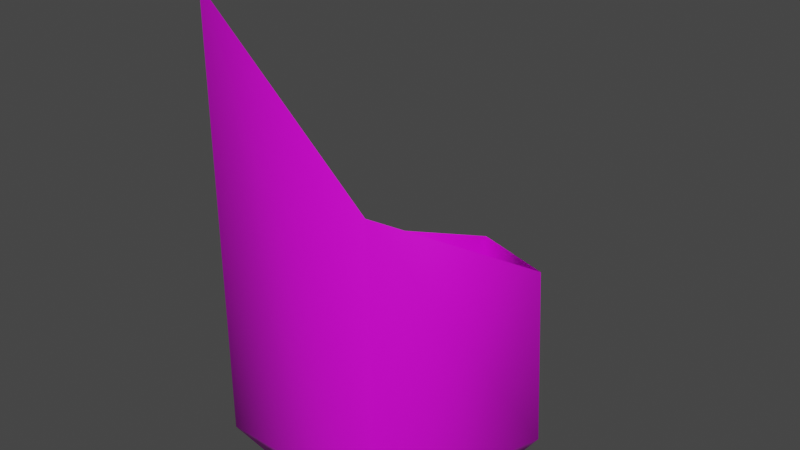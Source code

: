 # Source: bottle_broken2.blend  (saved by Blender 2.92.15; exported with 4.5.12 LTS)
import bpy
from mathutils import Matrix  # noqa: F401  (used for matrix-valued properties, if any)

bpy.ops.wm.read_factory_settings(use_empty=True)
scene = bpy.context.scene
scene.name = 'Scene'

# ---- collections
col_collection = bpy.data.collections.new('Collection'); scene.collection.children.link(col_collection)

# ---- images (referenced by path relative to the original .blend; pixels are not part of the script)
import os
ASSET_DIR = os.environ.get("B2B_ASSET_DIR", "")  # directory of the original .blend (textures are referenced by path, not embedded)
HERE = os.path.dirname(os.path.abspath(__file__))  # packed textures are extracted next to this script under _unpacked/

def load_image(name, relpath, width, height, colorspace="sRGB"):
    """Load a texture the original file referenced (path relative to the .blend, or extracted next to this script)."""
    p = next((c for c in (os.path.join(HERE, relpath), os.path.join(ASSET_DIR, relpath)) if relpath and os.path.exists(c)), "")
    if p:
        img = bpy.data.images.load(p, check_existing=True)
        img.name = name
    else:  # same state as the original file: an image datablock whose file is absent (Cycles renders it pink)
        img = bpy.data.images.new(name, width, height)
        img.source = "FILE"
        img.filepath = "//" + (relpath or name)
    img.colorspace_settings.name = colorspace
    return img
img_bottle_jpg_001 = load_image('bottle.jpg.001', 'bottle.jpg', 1024, 1024, 'sRGB')

# ---- materials (node trees are filled in below, after node groups)
mat_material_001 = bpy.data.materials.new('Material.001')
mat_material_001.use_transparent_shadow = False

# ---- material node trees
mat_material_001.use_nodes = True; mat_material_001.node_tree.nodes.clear()
_N = mat_material_001.node_tree.nodes; _L = mat_material_001.node_tree.links
n0 = _N.new('ShaderNodeBsdfPrincipled'); n0.name = 'Principled BSDF'; n0.location = (10, 300)
n0.distribution = 'GGX'
n0.subsurface_method = 'BURLEY'
n0.inputs[3].default_value = 1.45
n0.inputs[27].default_value = (0.0, 0.0, 0.0, 1.0)
n0.inputs[28].default_value = 1.0
n1 = _N.new('ShaderNodeOutputMaterial'); n1.name = 'Material Output'; n1.location = (300, 300)
n2 = _N.new('ShaderNodeTexImage'); n2.name = 'Image Texture'; n2.location = (-281, 168)
n2.image = img_bottle_jpg_001
_L.new(n0.outputs[0], n1.inputs[0])
_L.new(n2.outputs[0], n0.inputs[0])
n1.is_active_output = True

# ---- world
world_world = bpy.data.worlds.new('World'); scene.world = world_world
world_world.use_nodes = True; world_world.node_tree.nodes.clear()
_N = world_world.node_tree.nodes; _L = world_world.node_tree.links
n0 = _N.new('ShaderNodeOutputWorld'); n0.name = 'World Output'; n0.location = (300, 300)
n1 = _N.new('ShaderNodeBackground'); n1.name = 'Background'; n1.location = (10, 300)
n1.inputs[0].default_value = (0.05088, 0.05088, 0.05088, 1.0)
_L.new(n1.outputs[0], n0.inputs[0])
n0.is_active_output = True
world_world.color = (0.05088, 0.05088, 0.05088)
world_world.use_sun_shadow = False
world_world.sun_shadow_jitter_overblur = 0.0

# ---- meshes
me_cylinder = bpy.data.meshes.new('Cylinder')
me_cylinder.from_pydata([(-3.416e-09, -1.0, -0.8281), (0.7875, -1.0, -0.2559), (0.4867, -1.0, 0.6699), (-0.4867, -1.0, 0.6699), (-0.7875, -1.0, -0.2559), (-3.096e-12, -1.263, -0.6258), (0.5951, -1.263, -0.1934), (0.3678, -1.263, 0.5063), (-0.3678, -1.263, 0.5063), (-0.5951, -1.263, -0.1934), (-0.01735, -0.3382, -0.8715), (0.701, -0.06827, -0.3129), (0.426, 0.5073, 0.6509), (-0.456, 1.358, 0.698), (-0.729, -0.2705, -0.2809)], [], [(2, 3, 8, 7), (5, 6, 7, 8, 9), (3, 4, 9, 8), (1, 2, 7, 6), (4, 0, 5, 9), (0, 1, 6, 5), (3, 13, 14, 4), (4, 14, 10, 0), (2, 12, 13, 3), (1, 11, 12, 2), (0, 10, 11, 1)])
me_cylinder.polygons.foreach_set('use_smooth', [True] * 11)
_uv = me_cylinder.uv_layers.new(name='UVMap')
_uv.uv.foreach_set('vector', [0.8383, 0.4493, 0.6705, 0.4493, 0.691, 0.4353, 0.8178, 0.4353, 0.7544, 0.4353, 0.857, 0.4353, 0.8178, 0.4353, 0.691, 0.4353, 0.6519, 0.4353, 0.6705, 0.4493, 0.6187, 0.4493, 0.6519, 0.4353, 0.691, 0.4353, 0.8901, 0.4493, 0.8383, 0.4493, 0.8178, 0.4353, 0.857, 0.4353, 0.6187, 0.4493, 0.7544, 0.4493, 0.7544, 0.4353, 0.6519, 0.4353, 0.7544, 0.4493, 0.8901, 0.4493, 0.857, 0.4353, 0.7544, 0.4353, 0.6705, 0.4493, 0.6705, 0.5025, 0.6187, 0.5025, 0.6187, 0.4493, 0.6187, 0.4493, 0.6187, 0.5025, 0.7544, 0.5025, 0.7544, 0.4493, 0.8383, 0.4493, 0.8383, 0.5025, 0.6705, 0.5025, 0.6705, 0.4493, 0.8901, 0.4493, 0.8901, 0.5025, 0.8383, 0.5025, 0.8383, 0.4493, 0.7544, 0.4493, 0.7544, 0.5025, 0.8901, 0.5025, 0.8901, 0.4493])
me_cylinder.materials.append(mat_material_001)
me_cylinder.use_remesh_fix_poles = True
me_cylinder.use_remesh_preserve_attributes = False
me_cylinder.use_mirror_vertex_groups = False
me_cylinder.update()

# ---- objects
ob_cylinder = bpy.data.objects.new('Cylinder', me_cylinder)

# ---- transforms, parenting, visibility, modifiers, constraints
ob_cylinder.location = (0.0, 0.0, 0.0)
ob_cylinder.rotation_euler = (1.571, -0.0, 0.0)
ob_cylinder.lineart.crease_threshold = 0.0

# ---- collection membership
col_collection.objects.link(ob_cylinder)

# ---- scene / render settings (as saved in the file)
scene.frame_start = 1; scene.frame_end = 250; scene.frame_set(1)
scene.render.engine = 'BLENDER_EEVEE_NEXT'
scene.cycles.use_denoising = False
scene.cycles.samples = 128
scene.cycles.sampling_pattern = 'TABULATED_SOBOL'
scene.cycles.use_adaptive_sampling = False
scene.cycles.use_light_tree = False
scene.view_settings.view_transform = 'Filmic'
bpy.context.view_layer.update()

# ---- added for rendering (the .blend has no active camera and no usable light): camera, sun
cam_auto = bpy.data.cameras.new('AutoCamera')
cam_auto.lens = 50.0
cam_auto.sensor_width = 36.0
cam_auto.clip_end = 1000.0
ob_auto_camera = bpy.data.objects.new('AutoCamera', cam_auto)
scene.collection.objects.link(ob_auto_camera)
ob_auto_camera.location = (3.18015, -3.72943, 2.5921)
ob_auto_camera.rotation_euler = (1.09748, -7.21219e-08, 0.694738)
scene.camera = ob_auto_camera
light_auto_sun = bpy.data.lights.new('AutoSun', 'SUN')
light_auto_sun.energy = 3.0
light_auto_sun.angle = 0.0523599
ob_auto_sun = bpy.data.objects.new('AutoSun', light_auto_sun)
scene.collection.objects.link(ob_auto_sun)
ob_auto_sun.rotation_euler = (0.872665, 0.174533, 0.523599)
bpy.context.view_layer.update()

